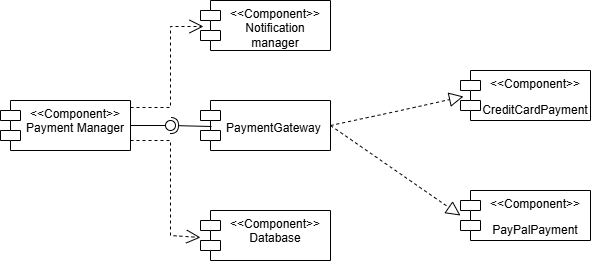

The diagram above was exported from draw.io. Its source (the exported page's mxGraphModel, read from the mxfile embedded in the PNG):
<mxGraphModel dx="748" dy="384" grid="1" gridSize="10" guides="1" tooltips="1" connect="1" arrows="1" fold="1" page="1" pageScale="1" pageWidth="827" pageHeight="1169" math="0" shadow="0">
  <root>
    <mxCell id="0" />
    <mxCell id="1" parent="0" />
    <mxCell id="rphlO3Fcj4OjJx35WIWm-1" value="&amp;lt;&amp;lt;Component&amp;gt;&amp;gt;&lt;div&gt;Payment Manager&lt;/div&gt;" style="shape=module;align=left;spacingLeft=20;align=center;verticalAlign=top;whiteSpace=wrap;html=1;" vertex="1" parent="1">
      <mxGeometry x="70" y="170" width="130" height="50" as="geometry" />
    </mxCell>
    <mxCell id="rphlO3Fcj4OjJx35WIWm-2" value="&lt;div&gt;&lt;br&gt;&lt;/div&gt;PaymentGateway&amp;nbsp;" style="shape=module;align=left;spacingLeft=20;align=center;verticalAlign=top;whiteSpace=wrap;html=1;" vertex="1" parent="1">
      <mxGeometry x="270" y="170" width="130" height="50" as="geometry" />
    </mxCell>
    <mxCell id="rphlO3Fcj4OjJx35WIWm-3" value="&amp;lt;&amp;lt;Component&amp;gt;&amp;gt;&lt;div&gt;Notification manager&lt;/div&gt;" style="shape=module;align=left;spacingLeft=20;align=center;verticalAlign=top;whiteSpace=wrap;html=1;" vertex="1" parent="1">
      <mxGeometry x="270" y="70" width="130" height="50" as="geometry" />
    </mxCell>
    <mxCell id="rphlO3Fcj4OjJx35WIWm-4" value="&amp;lt;&amp;lt;Component&amp;gt;&amp;gt;&lt;div&gt;Database&lt;/div&gt;" style="shape=module;align=left;spacingLeft=20;align=center;verticalAlign=top;whiteSpace=wrap;html=1;" vertex="1" parent="1">
      <mxGeometry x="270" y="280" width="130" height="50" as="geometry" />
    </mxCell>
    <mxCell id="rphlO3Fcj4OjJx35WIWm-5" value="" style="rounded=0;orthogonalLoop=1;jettySize=auto;html=1;endArrow=halfCircle;endFill=0;endSize=6;strokeWidth=1;sketch=0;exitX=0.085;exitY=0.52;exitDx=0;exitDy=0;exitPerimeter=0;" edge="1" parent="1" source="rphlO3Fcj4OjJx35WIWm-2">
      <mxGeometry relative="1" as="geometry">
        <mxPoint x="450" y="235" as="sourcePoint" />
        <mxPoint x="240" y="195" as="targetPoint" />
      </mxGeometry>
    </mxCell>
    <mxCell id="rphlO3Fcj4OjJx35WIWm-6" value="" style="rounded=0;orthogonalLoop=1;jettySize=auto;html=1;endArrow=oval;endFill=0;sketch=0;sourcePerimeterSpacing=0;targetPerimeterSpacing=0;endSize=10;exitX=1;exitY=0.5;exitDx=0;exitDy=0;" edge="1" parent="1" source="rphlO3Fcj4OjJx35WIWm-1">
      <mxGeometry relative="1" as="geometry">
        <mxPoint x="410" y="235" as="sourcePoint" />
        <mxPoint x="240" y="195" as="targetPoint" />
      </mxGeometry>
    </mxCell>
    <mxCell id="rphlO3Fcj4OjJx35WIWm-7" value="" style="ellipse;whiteSpace=wrap;html=1;align=center;aspect=fixed;fillColor=none;strokeColor=none;resizable=0;perimeter=centerPerimeter;rotatable=0;allowArrows=0;points=[];outlineConnect=1;" vertex="1" parent="1">
      <mxGeometry x="425" y="230" width="10" height="10" as="geometry" />
    </mxCell>
    <mxCell id="rphlO3Fcj4OjJx35WIWm-8" value="" style="endArrow=open;endSize=12;dashed=1;html=1;rounded=0;exitX=1;exitY=0.14;exitDx=0;exitDy=0;entryX=0.023;entryY=0.52;entryDx=0;entryDy=0;entryPerimeter=0;exitPerimeter=0;" edge="1" parent="1" source="rphlO3Fcj4OjJx35WIWm-1" target="rphlO3Fcj4OjJx35WIWm-3">
      <mxGeometry width="160" relative="1" as="geometry">
        <mxPoint x="350" y="230" as="sourcePoint" />
        <mxPoint x="510" y="230" as="targetPoint" />
        <Array as="points">
          <mxPoint x="240" y="177" />
          <mxPoint x="240" y="96" />
        </Array>
      </mxGeometry>
    </mxCell>
    <mxCell id="rphlO3Fcj4OjJx35WIWm-9" value="" style="endArrow=open;endSize=12;dashed=1;html=1;rounded=0;exitX=1;exitY=0.8;exitDx=0;exitDy=0;entryX=0;entryY=0.54;entryDx=0;entryDy=0;entryPerimeter=0;exitPerimeter=0;" edge="1" parent="1" source="rphlO3Fcj4OjJx35WIWm-1" target="rphlO3Fcj4OjJx35WIWm-4">
      <mxGeometry width="160" relative="1" as="geometry">
        <mxPoint x="350" y="230" as="sourcePoint" />
        <mxPoint x="510" y="230" as="targetPoint" />
        <Array as="points">
          <mxPoint x="240" y="210" />
          <mxPoint x="240" y="305" />
        </Array>
      </mxGeometry>
    </mxCell>
    <mxCell id="rphlO3Fcj4OjJx35WIWm-10" value="&amp;lt;&amp;lt;Component&amp;gt;&amp;gt;&lt;div&gt;&lt;p data-pm-slice=&quot;1 1 [&amp;quot;ordered_list&amp;quot;,{&amp;quot;spread&amp;quot;:true,&amp;quot;startingNumber&amp;quot;:1,&amp;quot;start&amp;quot;:378,&amp;quot;end&amp;quot;:1931},&amp;quot;regular_list_item&amp;quot;,{&amp;quot;start&amp;quot;:777,&amp;quot;end&amp;quot;:1446},&amp;quot;list&amp;quot;,{&amp;quot;spread&amp;quot;:false,&amp;quot;start&amp;quot;:822,&amp;quot;end&amp;quot;:1446},&amp;quot;regular_list_item&amp;quot;,{&amp;quot;start&amp;quot;:949,&amp;quot;end&amp;quot;:1151},&amp;quot;list&amp;quot;,{&amp;quot;spread&amp;quot;:false,&amp;quot;start&amp;quot;:971,&amp;quot;end&amp;quot;:1151},&amp;quot;regular_list_item&amp;quot;,{&amp;quot;start&amp;quot;:971,&amp;quot;end&amp;quot;:1029}]&quot;&gt;CreditCardPayment&lt;/p&gt;&lt;/div&gt;" style="shape=module;align=left;spacingLeft=20;align=center;verticalAlign=top;whiteSpace=wrap;html=1;" vertex="1" parent="1">
      <mxGeometry x="530" y="140" width="130" height="50" as="geometry" />
    </mxCell>
    <mxCell id="rphlO3Fcj4OjJx35WIWm-11" value="&amp;lt;&amp;lt;Component&amp;gt;&amp;gt;&lt;div&gt;&lt;p data-pm-slice=&quot;1 1 [&amp;quot;ordered_list&amp;quot;,{&amp;quot;spread&amp;quot;:true,&amp;quot;startingNumber&amp;quot;:1,&amp;quot;start&amp;quot;:378,&amp;quot;end&amp;quot;:1931},&amp;quot;regular_list_item&amp;quot;,{&amp;quot;start&amp;quot;:777,&amp;quot;end&amp;quot;:1446},&amp;quot;list&amp;quot;,{&amp;quot;spread&amp;quot;:false,&amp;quot;start&amp;quot;:822,&amp;quot;end&amp;quot;:1446},&amp;quot;regular_list_item&amp;quot;,{&amp;quot;start&amp;quot;:949,&amp;quot;end&amp;quot;:1151},&amp;quot;list&amp;quot;,{&amp;quot;spread&amp;quot;:false,&amp;quot;start&amp;quot;:971,&amp;quot;end&amp;quot;:1151},&amp;quot;regular_list_item&amp;quot;,{&amp;quot;start&amp;quot;:1035,&amp;quot;end&amp;quot;:1084}]&quot;&gt;PayPalPayment&lt;/p&gt;&lt;/div&gt;" style="shape=module;align=left;spacingLeft=20;align=center;verticalAlign=top;whiteSpace=wrap;html=1;" vertex="1" parent="1">
      <mxGeometry x="530" y="260" width="130" height="50" as="geometry" />
    </mxCell>
    <mxCell id="rphlO3Fcj4OjJx35WIWm-13" value="" style="endArrow=block;dashed=1;endFill=0;endSize=12;html=1;rounded=0;exitX=1;exitY=0.5;exitDx=0;exitDy=0;entryX=0;entryY=0.5;entryDx=0;entryDy=0;entryPerimeter=0;" edge="1" parent="1" source="rphlO3Fcj4OjJx35WIWm-2" target="rphlO3Fcj4OjJx35WIWm-11">
      <mxGeometry width="160" relative="1" as="geometry">
        <mxPoint x="350" y="230" as="sourcePoint" />
        <mxPoint x="510" y="230" as="targetPoint" />
      </mxGeometry>
    </mxCell>
    <mxCell id="rphlO3Fcj4OjJx35WIWm-14" value="" style="endArrow=block;dashed=1;endFill=0;endSize=12;html=1;rounded=0;exitX=1;exitY=0.5;exitDx=0;exitDy=0;entryX=0.023;entryY=0.52;entryDx=0;entryDy=0;entryPerimeter=0;" edge="1" parent="1" source="rphlO3Fcj4OjJx35WIWm-2" target="rphlO3Fcj4OjJx35WIWm-10">
      <mxGeometry width="160" relative="1" as="geometry">
        <mxPoint x="350" y="230" as="sourcePoint" />
        <mxPoint x="510" y="230" as="targetPoint" />
        <Array as="points">
          <mxPoint x="470" y="180" />
        </Array>
      </mxGeometry>
    </mxCell>
  </root>
</mxGraphModel>